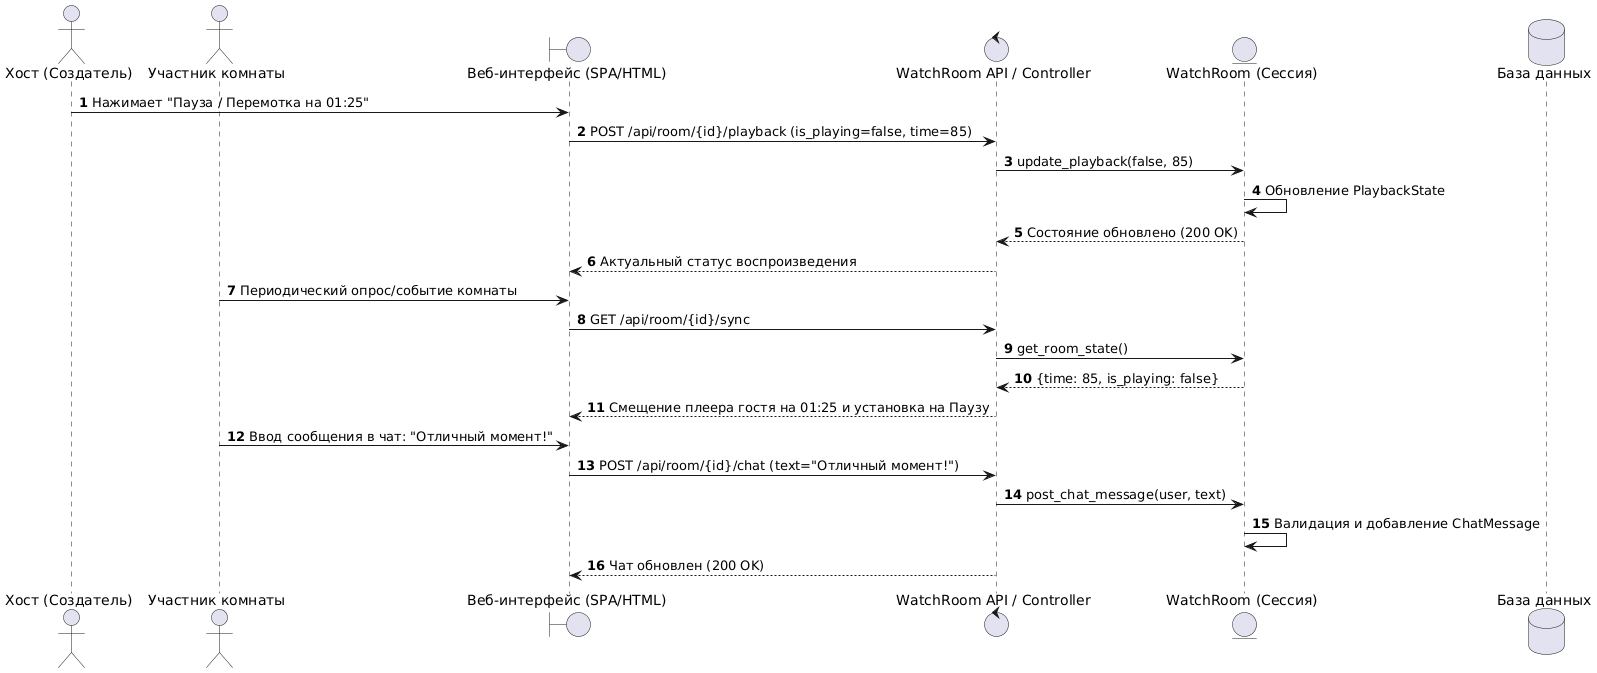

The diagram above was rendered by PlantUML. Its source (embedded in the PNG):
@startuml
autonumber
actor "Хост (Создатель)" as Host
actor "Участник комнаты" as Guest
boundary "Веб-интерфейс (SPA/HTML)" as UI
control "WatchRoom API / Controller" as Controller
entity "WatchRoom (Сессия)" as Room
database "База данных" as DB

Host -> UI: Нажимает "Пауза / Перемотка на 01:25"
UI -> Controller: POST /api/room/{id}/playback (is_playing=false, time=85)
Controller -> Room: update_playback(false, 85)
Room -> Room: Обновление PlaybackState
Room --> Controller: Состояние обновлено (200 OK)
Controller --> UI: Актуальный статус воспроизведения

Guest -> UI: Периодический опрос/событие комнаты
UI -> Controller: GET /api/room/{id}/sync
Controller -> Room: get_room_state()
Room --> Controller: {time: 85, is_playing: false}
Controller --> UI: Смещение плеера гостя на 01:25 и установка на Паузу

Guest -> UI: Ввод сообщения в чат: "Отличный момент!"
UI -> Controller: POST /api/room/{id}/chat (text="Отличный момент!")
Controller -> Room: post_chat_message(user, text)
Room -> Room: Валидация и добавление ChatMessage
Controller --> UI: Чат обновлен (200 OK)
@enduml